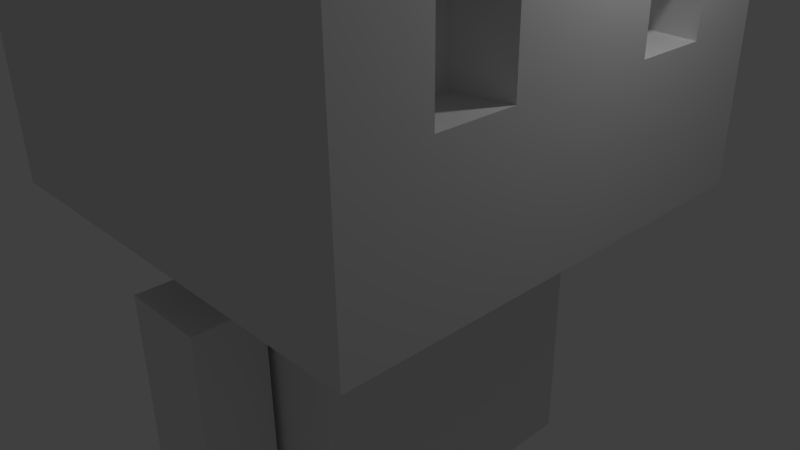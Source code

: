 # Source: char_cube.blend  (saved by Blender 2.74.0; exported with 4.5.12 LTS)
import bpy
from mathutils import Matrix  # noqa: F401  (used for matrix-valued properties, if any)

bpy.ops.wm.read_factory_settings(use_empty=True)
scene = bpy.context.scene
scene.name = 'Scene'

# ---- collections
col_collection_1 = bpy.data.collections.new('Collection 1'); scene.collection.children.link(col_collection_1)

# ---- materials (node trees are filled in below, after node groups)
mat_material_001 = bpy.data.materials.new('Material.001')
mat_material_001.alpha_threshold = 0.0
mat_material_001.use_transparent_shadow = False
mat_material_001.preview_render_type = 'CUBE'
mat_material_001.roughness = 0.5

# ---- material node trees

# ---- world
world_world = bpy.data.worlds.new('World'); scene.world = world_world
world_world.color = (0.05088, 0.05088, 0.05088)
world_world.use_sun_shadow = False
world_world.sun_shadow_jitter_overblur = 0.0
world_world.cycles.sampling_method = 'MANUAL'
world_world.cycles.sample_map_resolution = 256

# ---- cameras
cam_camera = bpy.data.cameras.new('Camera')
cam_camera.clip_end = 100.0
cam_camera.lens = 35.0
cam_camera.sensor_width = 32.0
cam_camera.sensor_height = 18.0
cam_camera.ortho_scale = 7.314
cam_camera.dof.focus_distance = 0.0
cam_camera.dof.aperture_fstop = 128.0

# ---- lights
light_lamp = bpy.data.lights.new('Lamp', 'POINT')
light_lamp.transmission_factor = 0.0
light_lamp.cutoff_distance = 30.0
light_lamp.energy = 100.0
light_lamp.shadow_buffer_clip_start = 1.001
light_lamp.shadow_soft_size = 0.1
light_lamp.shadow_maximum_resolution = 0.006
light_lamp.use_absolute_resolution = True
light_lamp.cycles.use_multiple_importance_sampling = False

# ---- meshes
me_cube_001 = bpy.data.meshes.new('Cube.001')
me_cube_001.from_pydata([(-1.5, -2.0, -3.0), (-1.5, -2.0, 1.0), (-1.5, 0.0, -3.0), (-1.5, 0.0, 1.0), (1.5, -2.0, -3.0), (1.5, -2.0, 1.0), (1.5, 0.0, -3.0), (1.5, 0.0, 1.0), (-1.5, -2.0, 1.0), (-1.5, 0.0, 1.0), (1.5, 0.0, 1.0), (1.5, -2.0, 1.0), (-3.0, -3.0, 1.0), (-3.0, 0.0, 1.0), (3.0, 0.0, 1.0), (3.0, -3.0, 1.0), (-3.0, -3.0, 5.0), (-3.0, 0.0, 5.0), (3.0, 0.0, 5.0), (3.0, -3.0, 5.0), (-0.3, 0.0, 1.0), (-0.3, 0.0, -3.0), (-0.3, -2.0, 1.0), (-0.3, -2.0, -3.0), (-0.3, 0.0, 1.0), (-0.3, -2.0, 1.0), (-0.6, 0.0, 1.0), (-0.6, -3.0, 1.0), (-0.6, 0.0, 5.0), (-0.6, -3.0, 5.0), (0.3142, 0.0, 1.0), (0.3142, -2.0, -3.0), (0.3142, 0.0, 1.0), (0.6285, 0.0, 1.0), (0.6285, 0.0, 5.0), (0.3143, 0.0, -3.0), (0.3143, -2.0, 1.0), (0.3143, -2.0, 1.0), (0.6285, -3.0, 1.0), (0.6285, -3.0, 5.0), (-1.5, -2.0, 0.4), (-1.5, 0.0, 0.4), (1.5, 0.0, 0.4), (1.5, -2.0, 0.4), (-0.3, -2.0, 0.4), (-0.3, 0.0, 0.4), (0.3143, -2.0, 0.4), (0.3142, 0.0, 0.4), (-1.5, 0.0, -0.21), (1.5, 0.0, -0.21), (1.5, -2.0, -0.21), (-0.3, -2.0, -0.21), (-0.3, 0.0, -0.21), (0.3143, -2.0, -0.21), (0.3142, 0.0, -0.21), (-1.5, -2.0, -0.21), (-0.3, -2.1, 0.4), (0.3143, -2.1, 0.4), (-0.3, -2.1, -0.21), (0.3143, -2.1, -0.21), (-0.5764, -2.1, 0.4), (0.5907, -2.1, 0.4), (-0.5764, -2.1, -2.51), (0.5907, -2.1, -2.51), (-0.5764, -3.0, 0.4), (0.5907, -3.0, 0.4), (-0.5764, -3.0, -2.51), (0.5907, -3.0, -2.51), (-1.5, -1.3, 1.0), (-1.5, -1.3, -3.0), (1.5, -1.3, 1.0), (1.5, -1.3, -3.0), (-1.5, -1.3, 1.0), (1.5, -1.3, 1.0), (-3.0, -1.95, 1.0), (3.0, -1.95, 1.0), (-3.0, -1.95, 5.0), (3.0, -1.95, 5.0), (-0.6, -1.95, 5.0), (-0.3, -1.3, -3.0), (0.6285, -1.95, 5.0), (0.3142, -1.3, -3.0), (1.5, -1.3, 0.4), (-1.5, -1.3, 0.4), (1.5, -1.3, -0.21), (-1.5, -1.3, -0.21), (-1.5, -0.58, 1.0), (1.5, -0.58, -3.0), (-1.5, -0.58, 1.0), (-3.0, -0.97, 1.0), (-3.0, -0.97, 5.0), (1.5, -0.58, 0.4), (1.5, -0.58, -0.21), (-1.5, -0.58, -3.0), (1.5, -0.58, 1.0), (1.5, -0.58, 1.0), (3.0, -0.97, 1.0), (3.0, -0.97, 5.0), (-0.6, -0.97, 5.0), (-0.3, -0.58, -3.0), (0.6285, -0.97, 5.0), (0.3142, -0.58, -3.0), (-1.5, -0.58, 0.4), (-1.5, -0.58, -0.21), (-0.3, -0.58, -6.0), (-0.3, -1.3, -6.0), (0.3142, -0.58, -6.0), (0.3142, -1.3, -6.0), (-3.0, -3.0, 4.0), (3.0, -3.0, 4.0), (3.0, 0.0, 4.0), (-3.0, 0.0, 4.0), (-0.6, 0.0, 4.0), (-0.6, -3.0, 4.0), (0.6285, 0.0, 4.0), (0.6285, -3.0, 4.0), (-3.0, -1.95, 4.0), (3.0, -1.95, 4.0), (-3.0, -0.97, 4.0), (3.0, -0.97, 4.0), (-3.0, -3.0, 2.95), (3.0, -3.0, 2.95), (3.0, 0.0, 2.95), (-3.0, 0.0, 2.95), (-0.6, 0.0, 2.95), (-0.6, -3.0, 2.95), (0.6285, 0.0, 2.95), (0.6285, -3.0, 2.95), (-3.0, -1.95, 2.95), (3.0, -1.95, 2.95), (-3.0, -0.97, 2.95), (3.0, -0.97, 2.95), (2.3, -2.05, 2.95), (2.3, -2.05, 4.0), (2.3, -1.07, 2.95), (2.3, -1.07, 4.0)], [], [(103, 48, 2, 93), (54, 49, 6, 35), (84, 50, 4, 71), (51, 55, 0, 23), (101, 35, 6, 87), (36, 5, 11, 37), (37, 11, 15, 38), (94, 7, 10, 95), (20, 3, 9, 24), (68, 1, 8, 72), (115, 109, 19, 39), (95, 10, 14, 96), (24, 9, 13, 26), (72, 8, 12, 74), (98, 28, 17, 90), (119, 110, 18, 97), (112, 111, 17, 28), (116, 108, 16, 76), (114, 112, 28, 34), (100, 34, 28, 98), (32, 24, 26, 33), (108, 113, 29, 16), (30, 20, 24, 32), (8, 25, 27, 12), (1, 22, 25, 8), (93, 2, 21, 99), (53, 51, 23, 31), (48, 52, 21, 2), (50, 53, 31, 4), (7, 30, 32, 10), (10, 32, 33, 14), (97, 18, 34, 100), (110, 114, 34, 18), (113, 115, 39, 29), (25, 37, 38, 27), (22, 36, 37, 25), (99, 21, 35, 101), (52, 54, 35, 21), (20, 30, 47, 45), (5, 36, 46, 43), (3, 20, 45, 41), (36, 22, 44, 46), (22, 1, 40, 44), (70, 5, 43, 82), (30, 7, 42, 47), (86, 3, 41, 102), (45, 47, 54, 52), (43, 46, 53, 50), (41, 45, 52, 48), (51, 53, 59, 58), (44, 40, 55, 51), (82, 43, 50, 84), (47, 42, 49, 54), (102, 41, 48, 103), (58, 59, 63, 62), (53, 46, 57, 59), (44, 51, 58, 56), (46, 44, 56, 57), (62, 63, 67, 66), (59, 57, 61, 63), (56, 58, 62, 60), (57, 56, 60, 61), (65, 64, 66, 67), (63, 61, 65, 67), (60, 62, 66, 64), (61, 60, 64, 65), (40, 83, 85, 55), (91, 82, 84, 92), (1, 68, 83, 40), (94, 70, 82, 91), (23, 79, 81, 31), (19, 77, 80, 39), (0, 69, 79, 23), (39, 80, 78, 29), (118, 116, 76, 90), (109, 117, 77, 19), (29, 78, 76, 16), (88, 72, 74, 89), (11, 73, 75, 15), (86, 68, 72, 88), (5, 70, 73, 11), (31, 81, 71, 4), (92, 84, 71, 87), (55, 85, 69, 0), (49, 92, 87, 6), (3, 86, 88, 9), (9, 88, 89, 13), (111, 118, 90, 17), (7, 94, 91, 42), (42, 91, 92, 49), (83, 102, 103, 85), (68, 86, 102, 83), (99, 101, 106, 104), (77, 97, 100, 80), (69, 93, 99, 79), (80, 100, 98, 78), (117, 119, 97, 77), (78, 98, 90, 76), (73, 95, 96, 75), (70, 94, 95, 73), (81, 101, 87, 71), (85, 103, 93, 69), (105, 104, 106, 107), (81, 79, 105, 107), (101, 81, 107, 106), (79, 99, 104, 105), (129, 131, 134, 132), (123, 130, 118, 111), (121, 129, 117, 109), (130, 128, 116, 118), (125, 127, 115, 113), (122, 126, 114, 110), (120, 125, 113, 108), (126, 124, 112, 114), (128, 120, 108, 116), (124, 123, 111, 112), (131, 122, 110, 119), (127, 121, 109, 115), (38, 15, 121, 127), (96, 14, 122, 131), (26, 13, 123, 124), (74, 12, 120, 128), (33, 26, 124, 126), (12, 27, 125, 120), (14, 33, 126, 122), (27, 38, 127, 125), (89, 74, 128, 130), (15, 75, 129, 121), (13, 89, 130, 123), (75, 96, 131, 129), (132, 134, 135, 133), (119, 117, 133, 135), (131, 119, 135, 134), (117, 129, 132, 133)])
_uv = me_cube_001.uv_layers.new(name='UVMap')
_uv.uv.foreach_set('vector', [0.0, 0.0, 1.0, 0.0, 1.0, 1.0, 0.0, 1.0, 0.0, 0.0, 1.0, 0.0, 1.0, 1.0, 0.0, 1.0, 0.0, 0.0, 1.0, 0.0, 1.0, 1.0, 0.0, 1.0, 0.0, 0.0, 1.0, 0.0, 1.0, 1.0, 0.0, 1.0, 0.0, 0.0, 1.0, 0.0, 1.0, 1.0, 0.0, 1.0, 0.0, 0.0, 1.0, 0.0, 1.0, 1.0, 0.0, 1.0, 0.0, 0.0, 1.0, 0.0, 1.0, 1.0, 0.0, 1.0, 0.0, 0.0, 1.0, 0.0, 1.0, 1.0, 0.0, 1.0, 0.0, 0.0, 1.0, 0.0, 1.0, 1.0, 0.0, 1.0, 0.0, 0.0, 1.0, 0.0, 1.0, 1.0, 0.0, 1.0, 0.0, 0.0, 1.0, 0.0, 1.0, 1.0, 0.0, 1.0, 0.0, 0.0, 1.0, 0.0, 1.0, 1.0, 0.0, 1.0, 0.0, 0.0, 1.0, 0.0, 1.0, 1.0, 0.0, 1.0, 0.0, 0.0, 1.0, 0.0, 1.0, 1.0, 0.0, 1.0, 0.0, 0.0, 1.0, 0.0, 1.0, 1.0, 0.0, 1.0, 0.0, 0.0, 1.0, 0.0, 1.0, 1.0, 0.0, 1.0, 0.0, 0.0, 1.0, 0.0, 1.0, 1.0, 0.0, 1.0, 0.0, 0.0, 1.0, 0.0, 1.0, 1.0, 0.0, 1.0, 0.0, 0.0, 1.0, 0.0, 1.0, 1.0, 0.0, 1.0, 0.0, 0.0, 1.0, 0.0, 1.0, 1.0, 0.0, 1.0, 0.0, 0.0, 1.0, 0.0, 1.0, 1.0, 0.0, 1.0, 0.0, 0.0, 1.0, 0.0, 1.0, 1.0, 0.0, 1.0, 0.0, 0.0, 1.0, 0.0, 1.0, 1.0, 0.0, 1.0, 0.0, 0.0, 1.0, 0.0, 1.0, 1.0, 0.0, 1.0, 0.0, 0.0, 1.0, 0.0, 1.0, 1.0, 0.0, 1.0, 0.0, 0.0, 1.0, 0.0, 1.0, 1.0, 0.0, 1.0, 0.0, 0.0, 1.0, 0.0, 1.0, 1.0, 0.0, 1.0, 0.0, 0.0, 1.0, 0.0, 1.0, 1.0, 0.0, 1.0, 0.0, 0.0, 1.0, 0.0, 1.0, 1.0, 0.0, 1.0, 0.0, 0.0, 1.0, 0.0, 1.0, 1.0, 0.0, 1.0, 0.0, 0.0, 1.0, 0.0, 1.0, 1.0, 0.0, 1.0, 0.0, 0.0, 1.0, 0.0, 1.0, 1.0, 0.0, 1.0, 0.0, 0.0, 1.0, 0.0, 1.0, 1.0, 0.0, 1.0, 0.0, 0.0, 1.0, 0.0, 1.0, 1.0, 0.0, 1.0, 0.0, 0.0, 1.0, 0.0, 1.0, 1.0, 0.0, 1.0, 0.0, 0.0, 1.0, 0.0, 1.0, 1.0, 0.0, 1.0, 0.0, 0.0, 1.0, 0.0, 1.0, 1.0, 0.0, 1.0, 0.0, 0.0, 1.0, 0.0, 1.0, 1.0, 0.0, 1.0, 0.0, 0.0, 1.0, 0.0, 1.0, 1.0, 0.0, 1.0, 0.0, 0.0, 1.0, 0.0, 1.0, 1.0, 0.0, 1.0, 0.0, 0.0, 1.0, 0.0, 1.0, 1.0, 0.0, 1.0, 0.0, 0.0, 1.0, 0.0, 1.0, 1.0, 0.0, 1.0, 0.0, 0.0, 1.0, 0.0, 1.0, 1.0, 0.0, 1.0, 0.0, 0.0, 1.0, 0.0, 1.0, 1.0, 0.0, 1.0, 0.0, 0.0, 1.0, 0.0, 1.0, 1.0, 0.0, 1.0, 0.0, 0.0, 1.0, 0.0, 1.0, 1.0, 0.0, 1.0, 0.0, 0.0, 1.0, 0.0, 1.0, 1.0, 0.0, 1.0, 0.0, 0.0, 1.0, 0.0, 1.0, 1.0, 0.0, 1.0, 0.0, 0.0, 1.0, 0.0, 1.0, 1.0, 0.0, 1.0, 0.0, 0.0, 1.0, 0.0, 1.0, 1.0, 0.0, 1.0, 0.0, 0.0, 1.0, 0.0, 1.0, 1.0, 0.0, 1.0, 0.0, 0.0, 1.0, 0.0, 1.0, 1.0, 0.0, 1.0, 0.0, 0.0, 1.0, 0.0, 1.0, 1.0, 0.0, 1.0, 0.0, 0.0, 1.0, 0.0, 1.0, 1.0, 0.0, 1.0, 0.0, 0.0, 1.0, 0.0, 1.0, 1.0, 0.0, 1.0, 0.0, 0.0, 1.0, 0.0, 1.0, 1.0, 0.0, 1.0, 0.0, 0.0, 1.0, 0.0, 1.0, 1.0, 0.0, 1.0, 0.0, 0.0, 1.0, 0.0, 1.0, 1.0, 0.0, 1.0, 0.0, 0.0, 1.0, 0.0, 1.0, 1.0, 0.0, 1.0, 0.0, 0.0, 1.0, 0.0, 1.0, 1.0, 0.0, 1.0, 0.0, 0.0, 1.0, 0.0, 1.0, 1.0, 0.0, 1.0, 0.0, 0.0, 1.0, 0.0, 1.0, 1.0, 0.0, 1.0, 0.0, 0.0, 1.0, 0.0, 1.0, 1.0, 0.0, 1.0, 0.0, 0.0, 1.0, 0.0, 1.0, 1.0, 0.0, 1.0, 0.0, 0.0, 1.0, 0.0, 1.0, 1.0, 0.0, 1.0, 0.0, 0.0, 1.0, 0.0, 1.0, 1.0, 0.0, 1.0, 0.0, 0.0, 1.0, 0.0, 1.0, 1.0, 0.0, 1.0, 0.0, 0.0, 1.0, 0.0, 1.0, 1.0, 0.0, 1.0, 0.0, 0.0, 1.0, 0.0, 1.0, 1.0, 0.0, 1.0, 0.0, 0.0, 1.0, 0.0, 1.0, 1.0, 0.0, 1.0, 0.0, 0.0, 1.0, 0.0, 1.0, 1.0, 0.0, 1.0, 0.0, 0.0, 1.0, 0.0, 1.0, 1.0, 0.0, 1.0, 0.0, 0.0, 1.0, 0.0, 1.0, 1.0, 0.0, 1.0, 0.0, 0.0, 1.0, 0.0, 1.0, 1.0, 0.0, 1.0, 0.0, 0.0, 1.0, 0.0, 1.0, 1.0, 0.0, 1.0, 0.0, 0.0, 1.0, 0.0, 1.0, 1.0, 0.0, 1.0, 0.0, 0.0, 1.0, 0.0, 1.0, 1.0, 0.0, 1.0, 0.0, 0.0, 1.0, 0.0, 1.0, 1.0, 0.0, 1.0, 0.0, 0.0, 1.0, 0.0, 1.0, 1.0, 0.0, 1.0, 0.0, 0.0, 1.0, 0.0, 1.0, 1.0, 0.0, 1.0, 0.0, 0.0, 1.0, 0.0, 1.0, 1.0, 0.0, 1.0, 0.0, 0.0, 1.0, 0.0, 1.0, 1.0, 0.0, 1.0, 0.0, 0.0, 1.0, 0.0, 1.0, 1.0, 0.0, 1.0, 0.0, 0.0, 1.0, 0.0, 1.0, 1.0, 0.0, 1.0, 0.0, 0.0, 1.0, 0.0, 1.0, 1.0, 0.0, 1.0, 0.0, 0.0, 1.0, 0.0, 1.0, 1.0, 0.0, 1.0, 0.0, 0.0, 1.0, 0.0, 1.0, 1.0, 0.0, 1.0, 0.0, 0.0, 1.0, 0.0, 1.0, 1.0, 0.0, 1.0, 0.0, 0.0, 1.0, 0.0, 1.0, 1.0, 0.0, 1.0, 0.0, 0.0, 1.0, 0.0, 1.0, 1.0, 0.0, 1.0, 0.0, 0.0, 1.0, 0.0, 1.0, 1.0, 0.0, 1.0, 0.0, 0.0, 1.0, 0.0, 1.0, 1.0, 0.0, 1.0, 0.0, 0.0, 1.0, 0.0, 1.0, 1.0, 0.0, 1.0, 0.0, 0.0, 1.0, 0.0, 1.0, 1.0, 0.0, 1.0, 0.0, 0.0, 1.0, 0.0, 1.0, 1.0, 0.0, 1.0, 0.0, 0.0, 1.0, 0.0, 1.0, 1.0, 0.0, 1.0, 0.0, 0.0, 1.0, 0.0, 1.0, 1.0, 0.0, 1.0, 0.0, 0.0, 1.0, 0.0, 1.0, 1.0, 0.0, 1.0, 0.0, 0.0, 1.0, 0.0, 1.0, 1.0, 0.0, 1.0, 0.0, 0.0, 1.0, 0.0, 1.0, 1.0, 0.0, 1.0, 0.0, 0.0, 1.0, 0.0, 1.0, 1.0, 0.0, 1.0, 0.0, 0.0, 1.0, 0.0, 1.0, 1.0, 0.0, 1.0, 0.0, 0.0, 1.0, 0.0, 1.0, 1.0, 0.0, 1.0, 0.0, 0.0, 1.0, 0.0, 1.0, 1.0, 0.0, 1.0, 0.0, 0.0, 1.0, 0.0, 1.0, 1.0, 0.0, 1.0, 0.0, 0.0, 1.0, 0.0, 1.0, 1.0, 0.0, 1.0, 0.0, 0.0, 1.0, 0.0, 1.0, 1.0, 0.0, 1.0, 0.0, 0.0, 1.0, 0.0, 1.0, 1.0, 0.0, 1.0, 0.0, 0.0, 1.0, 0.0, 1.0, 1.0, 0.0, 1.0, 0.0, 0.0, 1.0, 0.0, 1.0, 1.0, 0.0, 1.0, 0.0, 0.0, 1.0, 0.0, 1.0, 1.0, 0.0, 1.0, 0.0, 0.0, 1.0, 0.0, 1.0, 1.0, 0.0, 1.0, 0.0, 0.0, 1.0, 0.0, 1.0, 1.0, 0.0, 1.0, 0.0, 0.0, 1.0, 0.0, 1.0, 1.0, 0.0, 1.0, 0.0, 0.0, 1.0, 0.0, 1.0, 1.0, 0.0, 1.0, 0.0, 0.0, 1.0, 0.0, 1.0, 1.0, 0.0, 1.0, 0.0, 0.0, 1.0, 0.0, 1.0, 1.0, 0.0, 1.0, 0.0, 0.0, 1.0, 0.0, 1.0, 1.0, 0.0, 1.0, 0.0, 0.0, 1.0, 0.0, 1.0, 1.0, 0.0, 1.0, 0.0, 0.0, 1.0, 0.0, 1.0, 1.0, 0.0, 1.0, 0.0, 0.0, 1.0, 0.0, 1.0, 1.0, 0.0, 1.0, 0.0, 0.0, 1.0, 0.0, 1.0, 1.0, 0.0, 1.0, 0.0, 0.0, 1.0, 0.0, 1.0, 1.0, 0.0, 1.0, 0.0, 0.0, 1.0, 0.0, 1.0, 1.0, 0.0, 1.0, 0.0, 0.0, 1.0, 0.0, 1.0, 1.0, 0.0, 1.0, 0.0, 0.0, 1.0, 0.0, 1.0, 1.0, 0.0, 1.0, 0.0, 0.0, 1.0, 0.0, 1.0, 1.0, 0.0, 1.0, 0.0, 0.0, 1.0, 0.0, 1.0, 1.0, 0.0, 1.0, 0.0, 0.0, 1.0, 0.0, 1.0, 1.0, 0.0, 1.0, 0.0, 0.0, 1.0, 0.0, 1.0, 1.0, 0.0, 1.0, 0.0, 0.0, 1.0, 0.0, 1.0, 1.0, 0.0, 1.0, 0.0, 0.0, 1.0, 0.0, 1.0, 1.0, 0.0, 1.0, 0.0, 0.0, 1.0, 0.0, 1.0, 1.0, 0.0, 1.0, 0.0, 0.0, 1.0, 0.0, 1.0, 1.0, 0.0, 1.0])
me_cube_001.materials.append(mat_material_001)
me_cube_001.use_remesh_preserve_volume = False
me_cube_001.use_remesh_preserve_attributes = False
me_cube_001.use_mirror_vertex_groups = False
me_cube_001.update()

# ---- objects
ob_cube = bpy.data.objects.new('Cube', me_cube_001)
ob_lamp = bpy.data.objects.new('Lamp', light_lamp)
ob_camera = bpy.data.objects.new('Camera', cam_camera)

# ---- transforms, parenting, visibility, modifiers, constraints
ob_cube.location = (0.0, 0.0, 0.0)
ob_cube.lineart.crease_threshold = 0.0
_m = ob_cube.modifiers.new('Mirror', 'MIRROR')
_m.use_axis = (False, True, False)
_m.use_clip = True
_m.use_mirror_u = True
_m.use_mirror_v = True
_m = ob_cube.modifiers.new('Triangulate', 'TRIANGULATE')
ob_lamp.location = (4.076, 1.005, 5.904)
ob_lamp.rotation_euler = (0.6503, 0.05522, 1.866)
ob_lamp.lock_rotations_4d = False
ob_lamp.empty_display_type = 'ARROWS'
ob_lamp.color = (0.0, 0.0, 0.0, 0.0)
ob_lamp.lineart.crease_threshold = 0.0
ob_camera.location = (7.481, -6.508, 5.344)
ob_camera.rotation_euler = (1.109, 0.01082, 0.8149)
ob_camera.lock_rotations_4d = False
ob_camera.empty_display_type = 'ARROWS'
ob_camera.color = (0.0, 0.0, 0.0, 0.0)
ob_camera.display_type = 'WIRE'
ob_camera.lineart.crease_threshold = 0.0

# ---- collection membership
col_collection_1.objects.link(ob_cube)
col_collection_1.objects.link(ob_lamp)
col_collection_1.objects.link(ob_camera)

# ---- scene / render settings (as saved in the file)
scene.camera = ob_camera
scene.frame_start = 1; scene.frame_end = 2; scene.frame_set(1)
scene.render.engine = 'BLENDER_EEVEE_NEXT'
scene.render.resolution_percentage = 50
scene.render.dither_intensity = 0.0
scene.cycles.use_denoising = False
scene.cycles.samples = 10
scene.cycles.sampling_pattern = 'TABULATED_SOBOL'
scene.cycles.light_sampling_threshold = 0.0
scene.cycles.use_adaptive_sampling = False
scene.cycles.use_light_tree = False
scene.cycles.blur_glossy = 0.0
scene.cycles.pixel_filter_type = 'GAUSSIAN'
scene.cycles.sample_clamp_indirect = 0.0
scene.view_settings.view_transform = 'Standard'
bpy.context.view_layer.update()
